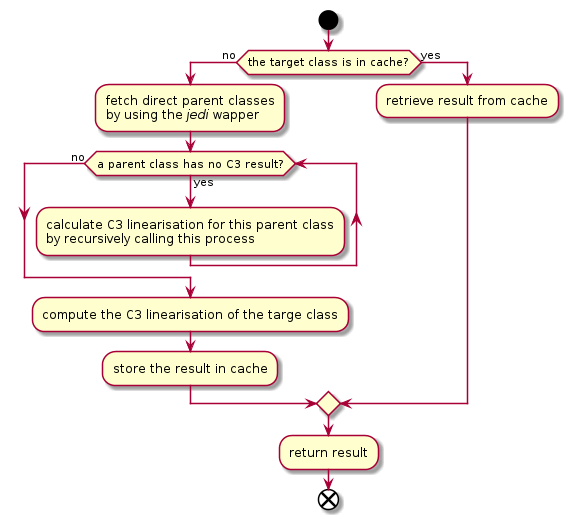

The diagram above was rendered by PlantUML. Its source (embedded in the PNG):
@startuml c3_linearisation
start
if (the target class is in cache?) is (no) then
    :fetch direct parent classes
    by using the //jedi// wapper;
    while (a parent class has no C3 result?) is (yes)
        :calculate C3 linearisation for this parent class
        by recursively calling this process;
    endwhile (no)
    :compute the C3 linearisation of the targe class;
    :store the result in cache;
else (yes)
    :retrieve result from cache;
endif
:return result;
end
@enduml